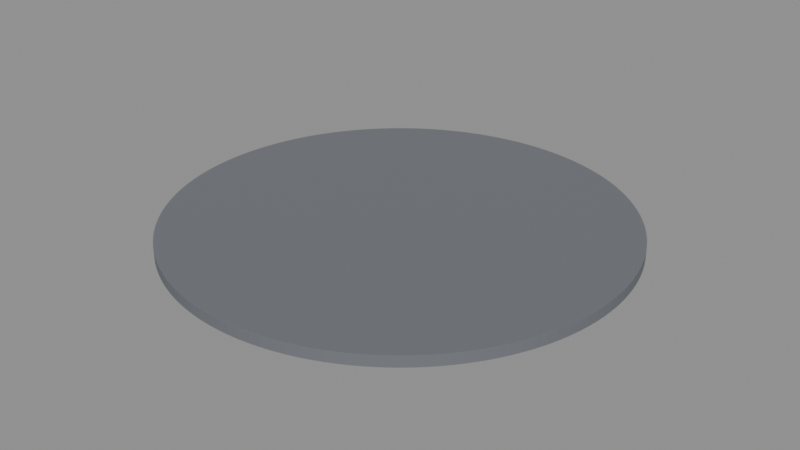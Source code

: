 # Source: BS_VL_Floor.blend  (saved by Blender 5.2.45; exported with 4.5.12 LTS)
import bpy
from mathutils import Matrix  # noqa: F401  (used for matrix-valued properties, if any)

bpy.ops.wm.read_factory_settings(use_empty=True)
scene = bpy.context.scene
scene.name = 'Scene'

# ---- materials (node trees are filled in below, after node groups)
mat_b4o_floor = bpy.data.materials.new('B4O_Floor')
mat_b4o_floor.diffuse_color = (0.16, 0.17, 0.19, 1.0)

# ---- material node trees
mat_b4o_floor.use_nodes = True; mat_b4o_floor.node_tree.nodes.clear()
_N = mat_b4o_floor.node_tree.nodes; _L = mat_b4o_floor.node_tree.links
n0 = _N.new('ShaderNodeBsdfPrincipled'); n0.name = 'Principled BSDF'; n0.location = (-200, 100)
n0.inputs[0].default_value = (0.16, 0.17, 0.19, 1.0)
n0.inputs[1].default_value = 0.03
n0.inputs[2].default_value = 0.7
n0.inputs[10].default_value = 0.005
n1 = _N.new('ShaderNodeOutputMaterial'); n1.name = 'Material Output'; n1.location = (200, 100)
_L.new(n0.outputs[0], n1.inputs[0])
n1.is_active_output = True

# ---- meshes
me_cylinder = bpy.data.meshes.new('Cylinder')
me_cylinder.from_pydata([(7.542e-07, -4.995, -0.12), (7.542e-07, -4.995, 0.12), (-0.2451, -4.989, -0.12), (-0.2451, -4.989, 0.12), (-0.4896, -4.971, -0.12), (-0.4896, -4.971, 0.12), (-0.7329, -4.941, -0.12), (-0.7329, -4.941, 0.12), (-0.9745, -4.899, -0.12), (-0.9745, -4.899, 0.12), (-1.214, -4.845, -0.12), (-1.214, -4.845, 0.12), (-1.45, -4.78, -0.12), (-1.45, -4.78, 0.12), (-1.683, -4.703, -0.12), (-1.683, -4.703, 0.12), (-1.912, -4.615, -0.12), (-1.912, -4.615, 0.12), (-2.136, -4.515, -0.12), (-2.136, -4.515, 0.12), (-2.355, -4.405, -0.12), (-2.355, -4.405, 0.12), (-2.568, -4.284, -0.12), (-2.568, -4.284, 0.12), (-2.775, -4.153, -0.12), (-2.775, -4.153, 0.12), (-2.976, -4.012, -0.12), (-2.976, -4.012, 0.12), (-3.169, -3.861, -0.12), (-3.169, -3.861, 0.12), (-3.354, -3.701, -0.12), (-3.354, -3.701, 0.12), (-3.532, -3.532, -0.12), (-3.532, -3.532, 0.12), (-3.701, -3.354, -0.12), (-3.701, -3.354, 0.12), (-3.861, -3.169, -0.12), (-3.861, -3.169, 0.12), (-4.012, -2.976, -0.12), (-4.012, -2.976, 0.12), (-4.153, -2.775, -0.12), (-4.153, -2.775, 0.12), (-4.284, -2.568, -0.12), (-4.284, -2.568, 0.12), (-4.405, -2.355, -0.12), (-4.405, -2.355, 0.12), (-4.515, -2.136, -0.12), (-4.515, -2.136, 0.12), (-4.615, -1.912, -0.12), (-4.615, -1.912, 0.12), (-4.703, -1.683, -0.12), (-4.703, -1.683, 0.12), (-4.78, -1.45, -0.12), (-4.78, -1.45, 0.12), (-4.845, -1.214, -0.12), (-4.845, -1.214, 0.12), (-4.899, -0.9745, -0.12), (-4.899, -0.9745, 0.12), (-4.941, -0.7329, -0.12), (-4.941, -0.7329, 0.12), (-4.971, -0.4896, -0.12), (-4.971, -0.4896, 0.12), (-4.989, -0.2451, -0.12), (-4.989, -0.2451, 0.12), (-4.995, -7.542e-07, -0.12), (-4.995, -7.542e-07, 0.12), (-4.989, 0.2451, -0.12), (-4.989, 0.2451, 0.12), (-4.971, 0.4896, -0.12), (-4.971, 0.4896, 0.12), (-4.941, 0.7329, -0.12), (-4.941, 0.7329, 0.12), (-4.899, 0.9745, -0.12), (-4.899, 0.9745, 0.12), (-4.845, 1.214, -0.12), (-4.845, 1.214, 0.12), (-4.78, 1.45, -0.12), (-4.78, 1.45, 0.12), (-4.703, 1.683, -0.12), (-4.703, 1.683, 0.12), (-4.615, 1.912, -0.12), (-4.615, 1.912, 0.12), (-4.515, 2.136, -0.12), (-4.515, 2.136, 0.12), (-4.405, 2.355, -0.12), (-4.405, 2.355, 0.12), (-4.284, 2.568, -0.12), (-4.284, 2.568, 0.12), (-4.153, 2.775, -0.12), (-4.153, 2.775, 0.12), (-4.012, 2.976, -0.12), (-4.012, 2.976, 0.12), (-3.861, 3.169, -0.12), (-3.861, 3.169, 0.12), (-3.701, 3.354, -0.12), (-3.701, 3.354, 0.12), (-3.532, 3.532, -0.12), (-3.532, 3.532, 0.12), (-3.354, 3.701, -0.12), (-3.354, 3.701, 0.12), (-3.169, 3.861, -0.12), (-3.169, 3.861, 0.12), (-2.976, 4.012, -0.12), (-2.976, 4.012, 0.12), (-2.775, 4.153, -0.12), (-2.775, 4.153, 0.12), (-2.568, 4.284, -0.12), (-2.568, 4.284, 0.12), (-2.355, 4.405, -0.12), (-2.355, 4.405, 0.12), (-2.136, 4.515, -0.12), (-2.136, 4.515, 0.12), (-1.912, 4.615, -0.12), (-1.912, 4.615, 0.12), (-1.683, 4.703, -0.12), (-1.683, 4.703, 0.12), (-1.45, 4.78, -0.12), (-1.45, 4.78, 0.12), (-1.214, 4.845, -0.12), (-1.214, 4.845, 0.12), (-0.9745, 4.899, -0.12), (-0.9745, 4.899, 0.12), (-0.7329, 4.941, -0.12), (-0.7329, 4.941, 0.12), (-0.4896, 4.971, -0.12), (-0.4896, 4.971, 0.12), (-0.2451, 4.989, -0.12), (-0.2451, 4.989, 0.12), (-7.542e-07, 4.995, -0.12), (-7.542e-07, 4.995, 0.12), (0.2451, 4.989, -0.12), (0.2451, 4.989, 0.12), (0.4896, 4.971, -0.12), (0.4896, 4.971, 0.12), (0.7329, 4.941, -0.12), (0.7329, 4.941, 0.12), (0.9745, 4.899, -0.12), (0.9745, 4.899, 0.12), (1.214, 4.845, -0.12), (1.214, 4.845, 0.12), (1.45, 4.78, -0.12), (1.45, 4.78, 0.12), (1.683, 4.703, -0.12), (1.683, 4.703, 0.12), (1.912, 4.615, -0.12), (1.912, 4.615, 0.12), (2.136, 4.515, -0.12), (2.136, 4.515, 0.12), (2.355, 4.405, -0.12), (2.355, 4.405, 0.12), (2.568, 4.284, -0.12), (2.568, 4.284, 0.12), (2.775, 4.153, -0.12), (2.775, 4.153, 0.12), (2.976, 4.012, -0.12), (2.976, 4.012, 0.12), (3.169, 3.861, -0.12), (3.169, 3.861, 0.12), (3.354, 3.701, -0.12), (3.354, 3.701, 0.12), (3.532, 3.532, -0.12), (3.532, 3.532, 0.12), (3.701, 3.354, -0.12), (3.701, 3.354, 0.12), (3.861, 3.169, -0.12), (3.861, 3.169, 0.12), (4.012, 2.976, -0.12), (4.012, 2.976, 0.12), (4.153, 2.775, -0.12), (4.153, 2.775, 0.12), (4.284, 2.568, -0.12), (4.284, 2.568, 0.12), (4.405, 2.355, -0.12), (4.405, 2.355, 0.12), (4.515, 2.136, -0.12), (4.515, 2.136, 0.12), (4.615, 1.912, -0.12), (4.615, 1.912, 0.12), (4.703, 1.683, -0.12), (4.703, 1.683, 0.12), (4.78, 1.45, -0.12), (4.78, 1.45, 0.12), (4.845, 1.214, -0.12), (4.845, 1.214, 0.12), (4.899, 0.9745, -0.12), (4.899, 0.9745, 0.12), (4.941, 0.7329, -0.12), (4.941, 0.7329, 0.12), (4.971, 0.4896, -0.12), (4.971, 0.4896, 0.12), (4.989, 0.2451, -0.12), (4.989, 0.2451, 0.12), (4.995, 7.542e-07, -0.12), (4.995, 7.542e-07, 0.12), (4.989, -0.2451, -0.12), (4.989, -0.2451, 0.12), (4.971, -0.4896, -0.12), (4.971, -0.4896, 0.12), (4.941, -0.7329, -0.12), (4.941, -0.7329, 0.12), (4.899, -0.9745, -0.12), (4.899, -0.9745, 0.12), (4.845, -1.214, -0.12), (4.845, -1.214, 0.12), (4.78, -1.45, -0.12), (4.78, -1.45, 0.12), (4.703, -1.683, -0.12), (4.703, -1.683, 0.12), (4.615, -1.912, -0.12), (4.615, -1.912, 0.12), (4.515, -2.136, -0.12), (4.515, -2.136, 0.12), (4.405, -2.355, -0.12), (4.405, -2.355, 0.12), (4.284, -2.568, -0.12), (4.284, -2.568, 0.12), (4.153, -2.775, -0.12), (4.153, -2.775, 0.12), (4.012, -2.976, -0.12), (4.012, -2.976, 0.12), (3.861, -3.169, -0.12), (3.861, -3.169, 0.12), (3.701, -3.354, -0.12), (3.701, -3.354, 0.12), (3.532, -3.532, -0.12), (3.532, -3.532, 0.12), (3.354, -3.701, -0.12), (3.354, -3.701, 0.12), (3.169, -3.861, -0.12), (3.169, -3.861, 0.12), (2.976, -4.012, -0.12), (2.976, -4.012, 0.12), (2.775, -4.153, -0.12), (2.775, -4.153, 0.12), (2.568, -4.284, -0.12), (2.568, -4.284, 0.12), (2.355, -4.405, -0.12), (2.355, -4.405, 0.12), (2.136, -4.515, -0.12), (2.136, -4.515, 0.12), (1.912, -4.615, -0.12), (1.912, -4.615, 0.12), (1.683, -4.703, -0.12), (1.683, -4.703, 0.12), (1.45, -4.78, -0.12), (1.45, -4.78, 0.12), (1.214, -4.845, -0.12), (1.214, -4.845, 0.12), (0.9745, -4.899, -0.12), (0.9745, -4.899, 0.12), (0.7329, -4.941, -0.12), (0.7329, -4.941, 0.12), (0.4896, -4.971, -0.12), (0.4896, -4.971, 0.12), (0.2451, -4.989, -0.12), (0.2451, -4.989, 0.12)], [], [(0, 1, 3, 2), (2, 3, 5, 4), (4, 5, 7, 6), (6, 7, 9, 8), (8, 9, 11, 10), (10, 11, 13, 12), (12, 13, 15, 14), (14, 15, 17, 16), (16, 17, 19, 18), (18, 19, 21, 20), (20, 21, 23, 22), (22, 23, 25, 24), (24, 25, 27, 26), (26, 27, 29, 28), (28, 29, 31, 30), (30, 31, 33, 32), (32, 33, 35, 34), (34, 35, 37, 36), (36, 37, 39, 38), (38, 39, 41, 40), (40, 41, 43, 42), (42, 43, 45, 44), (44, 45, 47, 46), (46, 47, 49, 48), (48, 49, 51, 50), (50, 51, 53, 52), (52, 53, 55, 54), (54, 55, 57, 56), (56, 57, 59, 58), (58, 59, 61, 60), (60, 61, 63, 62), (62, 63, 65, 64), (64, 65, 67, 66), (66, 67, 69, 68), (68, 69, 71, 70), (70, 71, 73, 72), (72, 73, 75, 74), (74, 75, 77, 76), (76, 77, 79, 78), (78, 79, 81, 80), (80, 81, 83, 82), (82, 83, 85, 84), (84, 85, 87, 86), (86, 87, 89, 88), (88, 89, 91, 90), (90, 91, 93, 92), (92, 93, 95, 94), (94, 95, 97, 96), (96, 97, 99, 98), (98, 99, 101, 100), (100, 101, 103, 102), (102, 103, 105, 104), (104, 105, 107, 106), (106, 107, 109, 108), (108, 109, 111, 110), (110, 111, 113, 112), (112, 113, 115, 114), (114, 115, 117, 116), (116, 117, 119, 118), (118, 119, 121, 120), (120, 121, 123, 122), (122, 123, 125, 124), (124, 125, 127, 126), (126, 127, 129, 128), (128, 129, 131, 130), (130, 131, 133, 132), (132, 133, 135, 134), (134, 135, 137, 136), (136, 137, 139, 138), (138, 139, 141, 140), (140, 141, 143, 142), (142, 143, 145, 144), (144, 145, 147, 146), (146, 147, 149, 148), (148, 149, 151, 150), (150, 151, 153, 152), (152, 153, 155, 154), (154, 155, 157, 156), (156, 157, 159, 158), (158, 159, 161, 160), (160, 161, 163, 162), (162, 163, 165, 164), (164, 165, 167, 166), (166, 167, 169, 168), (168, 169, 171, 170), (170, 171, 173, 172), (172, 173, 175, 174), (174, 175, 177, 176), (176, 177, 179, 178), (178, 179, 181, 180), (180, 181, 183, 182), (182, 183, 185, 184), (184, 185, 187, 186), (186, 187, 189, 188), (188, 189, 191, 190), (190, 191, 193, 192), (192, 193, 195, 194), (194, 195, 197, 196), (196, 197, 199, 198), (198, 199, 201, 200), (200, 201, 203, 202), (202, 203, 205, 204), (204, 205, 207, 206), (206, 207, 209, 208), (208, 209, 211, 210), (210, 211, 213, 212), (212, 213, 215, 214), (214, 215, 217, 216), (216, 217, 219, 218), (218, 219, 221, 220), (220, 221, 223, 222), (222, 223, 225, 224), (224, 225, 227, 226), (226, 227, 229, 228), (228, 229, 231, 230), (230, 231, 233, 232), (232, 233, 235, 234), (234, 235, 237, 236), (236, 237, 239, 238), (238, 239, 241, 240), (240, 241, 243, 242), (242, 243, 245, 244), (244, 245, 247, 246), (246, 247, 249, 248), (248, 249, 251, 250), (250, 251, 253, 252), (3, 1, 255, 253, 251, 249, 247, 245, 243, 241, 239, 237, 235, 233, 231, 229, 227, 225, 223, 221, 219, 217, 215, 213, 211, 209, 207, 205, 203, 201, 199, 197, 195, 193, 191, 189, 187, 185, 183, 181, 179, 177, 175, 173, 171, 169, 167, 165, 163, 161, 159, 157, 155, 153, 151, 149, 147, 145, 143, 141, 139, 137, 135, 133, 131, 129, 127, 125, 123, 121, 119, 117, 115, 113, 111, 109, 107, 105, 103, 101, 99, 97, 95, 93, 91, 89, 87, 85, 83, 81, 79, 77, 75, 73, 71, 69, 67, 65, 63, 61, 59, 57, 55, 53, 51, 49, 47, 45, 43, 41, 39, 37, 35, 33, 31, 29, 27, 25, 23, 21, 19, 17, 15, 13, 11, 9, 7, 5), (252, 253, 255, 254), (254, 255, 1, 0), (0, 2, 4, 6, 8, 10, 12, 14, 16, 18, 20, 22, 24, 26, 28, 30, 32, 34, 36, 38, 40, 42, 44, 46, 48, 50, 52, 54, 56, 58, 60, 62, 64, 66, 68, 70, 72, 74, 76, 78, 80, 82, 84, 86, 88, 90, 92, 94, 96, 98, 100, 102, 104, 106, 108, 110, 112, 114, 116, 118, 120, 122, 124, 126, 128, 130, 132, 134, 136, 138, 140, 142, 144, 146, 148, 150, 152, 154, 156, 158, 160, 162, 164, 166, 168, 170, 172, 174, 176, 178, 180, 182, 184, 186, 188, 190, 192, 194, 196, 198, 200, 202, 204, 206, 208, 210, 212, 214, 216, 218, 220, 222, 224, 226, 228, 230, 232, 234, 236, 238, 240, 242, 244, 246, 248, 250, 252, 254)])
_uv = me_cylinder.uv_layers.new(name='UVMap')
_uv.uv.foreach_set('vector', [7.542e-07, -0.24, 7.542e-07, 0.0, -0.2451, 0.0, -0.2451, -0.24, -0.2451, -0.24, -0.2451, 0.0, -0.4896, 0.0, -0.4896, -0.24, -0.4896, -0.24, -0.4896, 0.0, -0.7329, 0.0, -0.7329, -0.24, -0.7329, -0.24, -0.7329, 0.0, -0.9745, 0.0, -0.9745, -0.24, -0.9745, -0.24, -0.9745, 0.0, -1.214, 0.0, -1.214, -0.24, -1.214, -0.24, -1.214, 0.0, -1.45, 0.0, -1.45, -0.24, -1.45, -0.24, -1.45, 0.0, -1.683, 0.0, -1.683, -0.24, -1.683, -0.24, -1.683, 0.0, -1.912, 0.0, -1.912, -0.24, -1.912, -0.24, -1.912, 0.0, -2.136, 0.0, -2.136, -0.24, -2.136, -0.24, -2.136, 0.0, -2.355, 0.0, -2.355, -0.24, -2.355, -0.24, -2.355, 0.0, -2.568, 0.0, -2.568, -0.24, -2.568, -0.24, -2.568, 0.0, -2.775, 0.0, -2.775, -0.24, -2.775, -0.24, -2.775, 0.0, -2.976, 0.0, -2.976, -0.24, -2.976, -0.24, -2.976, 0.0, -3.169, 0.0, -3.169, -0.24, -3.169, -0.24, -3.169, 0.0, -3.354, 0.0, -3.354, -0.24, -3.354, -0.24, -3.354, 0.0, -3.532, 0.0, -3.532, -0.24, -3.532, -0.24, -3.532, 0.0, -3.354, 0.0, -3.354, -0.24, -3.354, -0.24, -3.354, 0.0, -3.169, 0.0, -3.169, -0.24, -3.169, -0.24, -3.169, 0.0, -2.976, 0.0, -2.976, -0.24, -2.976, -0.24, -2.976, 0.0, -2.775, 0.0, -2.775, -0.24, -2.775, -0.24, -2.775, 0.0, -2.568, 0.0, -2.568, -0.24, -2.568, -0.24, -2.568, 0.0, -2.355, 0.0, -2.355, -0.24, -2.355, -0.24, -2.355, 0.0, -2.136, 0.0, -2.136, -0.24, -2.136, -0.24, -2.136, 0.0, -1.912, 0.0, -1.912, -0.24, -1.912, -0.24, -1.912, 0.0, -1.683, 0.0, -1.683, -0.24, -1.683, -0.24, -1.683, 0.0, -1.45, 0.0, -1.45, -0.24, -1.45, -0.24, -1.45, 0.0, -1.214, 0.0, -1.214, -0.24, -1.214, -0.24, -1.214, 0.0, -0.9745, 0.0, -0.9745, -0.24, -0.9745, -0.24, -0.9745, 0.0, -0.7329, 0.0, -0.7329, -0.24, -0.7329, -0.24, -0.7329, 0.0, -0.4896, 0.0, -0.4896, -0.24, -0.4896, -0.24, -0.4896, 0.0, -0.2451, 0.0, -0.2451, -0.24, -0.2451, -0.24, -0.2451, 0.0, -7.542e-07, 0.0, -7.542e-07, -0.24, -7.542e-07, -0.24, -7.542e-07, 0.0, 0.2451, 0.0, 0.2451, -0.24, 0.2451, -0.24, 0.2451, 0.0, 0.4896, 0.0, 0.4896, -0.24, 0.4896, -0.24, 0.4896, 0.0, 0.7329, 0.0, 0.7329, -0.24, 0.7329, -0.24, 0.7329, 0.0, 0.9745, 0.0, 0.9745, -0.24, 0.9745, -0.24, 0.9745, 0.0, 1.214, 0.0, 1.214, -0.24, 1.214, -0.24, 1.214, 0.0, 1.45, 0.0, 1.45, -0.24, 1.45, -0.24, 1.45, 0.0, 1.683, 0.0, 1.683, -0.24, 1.683, -0.24, 1.683, 0.0, 1.912, 0.0, 1.912, -0.24, 1.912, -0.24, 1.912, 0.0, 2.136, 0.0, 2.136, -0.24, 2.136, -0.24, 2.136, 0.0, 2.355, 0.0, 2.355, -0.24, 2.355, -0.24, 2.355, 0.0, 2.568, 0.0, 2.568, -0.24, 2.568, -0.24, 2.568, 0.0, 2.775, 0.0, 2.775, -0.24, 2.775, -0.24, 2.775, 0.0, 2.976, 0.0, 2.976, -0.24, 2.976, -0.24, 2.976, 0.0, 3.169, 0.0, 3.169, -0.24, 3.169, -0.24, 3.169, 0.0, 3.354, 0.0, 3.354, -0.24, 3.354, -0.24, 3.354, 0.0, 3.532, 0.0, 3.532, -0.24, -3.532, -0.24, -3.532, 0.0, -3.354, 0.0, -3.354, -0.24, -3.354, -0.24, -3.354, 0.0, -3.169, 0.0, -3.169, -0.24, -3.169, -0.24, -3.169, 0.0, -2.976, 0.0, -2.976, -0.24, -2.976, -0.24, -2.976, 0.0, -2.775, 0.0, -2.775, -0.24, -2.775, -0.24, -2.775, 0.0, -2.568, 0.0, -2.568, -0.24, -2.568, -0.24, -2.568, 0.0, -2.355, 0.0, -2.355, -0.24, -2.355, -0.24, -2.355, 0.0, -2.136, 0.0, -2.136, -0.24, -2.136, -0.24, -2.136, 0.0, -1.912, 0.0, -1.912, -0.24, -1.912, -0.24, -1.912, 0.0, -1.683, 0.0, -1.683, -0.24, -1.683, -0.24, -1.683, 0.0, -1.45, 0.0, -1.45, -0.24, -1.45, -0.24, -1.45, 0.0, -1.214, 0.0, -1.214, -0.24, -1.214, -0.24, -1.214, 0.0, -0.9745, 0.0, -0.9745, -0.24, -0.9745, -0.24, -0.9745, 0.0, -0.7329, 0.0, -0.7329, -0.24, -0.7329, -0.24, -0.7329, 0.0, -0.4896, 0.0, -0.4896, -0.24, -0.4896, -0.24, -0.4896, 0.0, -0.2451, 0.0, -0.2451, -0.24, -0.2451, -0.24, -0.2451, 0.0, -7.542e-07, 0.0, -7.542e-07, -0.24, -7.542e-07, -0.24, -7.542e-07, 0.0, 0.2451, 0.0, 0.2451, -0.24, 0.2451, -0.24, 0.2451, 0.0, 0.4896, 0.0, 0.4896, -0.24, 0.4896, -0.24, 0.4896, 0.0, 0.7329, 0.0, 0.7329, -0.24, 0.7329, -0.24, 0.7329, 0.0, 0.9745, 0.0, 0.9745, -0.24, 0.9745, -0.24, 0.9745, 0.0, 1.214, 0.0, 1.214, -0.24, 1.214, -0.24, 1.214, 0.0, 1.45, 0.0, 1.45, -0.24, 1.45, -0.24, 1.45, 0.0, 1.683, 0.0, 1.683, -0.24, 1.683, -0.24, 1.683, 0.0, 1.912, 0.0, 1.912, -0.24, 1.912, -0.24, 1.912, 0.0, 2.136, 0.0, 2.136, -0.24, 2.136, -0.24, 2.136, 0.0, 2.355, 0.0, 2.355, -0.24, 2.355, -0.24, 2.355, 0.0, 2.568, 0.0, 2.568, -0.24, 2.568, -0.24, 2.568, 0.0, 2.775, 0.0, 2.775, -0.24, 2.775, -0.24, 2.775, 0.0, 2.976, 0.0, 2.976, -0.24, 2.976, -0.24, 2.976, 0.0, 3.169, 0.0, 3.169, -0.24, 3.169, -0.24, 3.169, 0.0, 3.354, 0.0, 3.354, -0.24, 3.354, -0.24, 3.354, 0.0, 3.532, 0.0, 3.532, -0.24, 3.532, -0.24, 3.532, 0.0, 3.354, 0.0, 3.354, -0.24, 3.354, -0.24, 3.354, 0.0, 3.169, 0.0, 3.169, -0.24, 3.169, -0.24, 3.169, 0.0, 2.976, 0.0, 2.976, -0.24, 2.976, -0.24, 2.976, 0.0, 2.775, 0.0, 2.775, -0.24, 2.775, -0.24, 2.775, 0.0, 2.568, 0.0, 2.568, -0.24, 2.568, -0.24, 2.568, 0.0, 2.355, 0.0, 2.355, -0.24, 2.355, -0.24, 2.355, 0.0, 2.136, 0.0, 2.136, -0.24, 2.136, -0.24, 2.136, 0.0, 1.912, 0.0, 1.912, -0.24, 1.912, -0.24, 1.912, 0.0, 1.683, 0.0, 1.683, -0.24, 1.683, -0.24, 1.683, 0.0, 1.45, 0.0, 1.45, -0.24, 1.45, -0.24, 1.45, 0.0, 1.214, 0.0, 1.214, -0.24, 1.214, -0.24, 1.214, 0.0, 0.9745, 0.0, 0.9745, -0.24, 0.9745, -0.24, 0.9745, 0.0, 0.7329, 0.0, 0.7329, -0.24, 0.7329, -0.24, 0.7329, 0.0, 0.4896, 0.0, 0.4896, -0.24, 0.4896, -0.24, 0.4896, 0.0, 0.2451, 0.0, 0.2451, -0.24, 0.2451, -0.24, 0.2451, 0.0, 7.542e-07, 0.0, 7.542e-07, -0.24, 7.542e-07, -0.24, 7.542e-07, 0.0, -0.2451, 0.0, -0.2451, -0.24, -0.2451, -0.24, -0.2451, 0.0, -0.4896, 0.0, -0.4896, -0.24, -0.4896, -0.24, -0.4896, 0.0, -0.7329, 0.0, -0.7329, -0.24, -0.7329, -0.24, -0.7329, 0.0, -0.9745, 0.0, -0.9745, -0.24, -0.9745, -0.24, -0.9745, 0.0, -1.214, 0.0, -1.214, -0.24, -1.214, -0.24, -1.214, 0.0, -1.45, 0.0, -1.45, -0.24, -1.45, -0.24, -1.45, 0.0, -1.683, 0.0, -1.683, -0.24, -1.683, -0.24, -1.683, 0.0, -1.912, 0.0, -1.912, -0.24, -1.912, -0.24, -1.912, 0.0, -2.136, 0.0, -2.136, -0.24, -2.136, -0.24, -2.136, 0.0, -2.355, 0.0, -2.355, -0.24, -2.355, -0.24, -2.355, 0.0, -2.568, 0.0, -2.568, -0.24, -2.568, -0.24, -2.568, 0.0, -2.775, 0.0, -2.775, -0.24, -2.775, -0.24, -2.775, 0.0, -2.976, 0.0, -2.976, -0.24, -2.976, -0.24, -2.976, 0.0, -3.169, 0.0, -3.169, -0.24, -3.169, -0.24, -3.169, 0.0, -3.354, 0.0, -3.354, -0.24, -3.354, -0.24, -3.354, 0.0, -3.532, 0.0, -3.532, -0.24, 3.532, -0.24, 3.532, 0.0, 3.354, 0.0, 3.354, -0.24, 3.354, -0.24, 3.354, 0.0, 3.169, 0.0, 3.169, -0.24, 3.169, -0.24, 3.169, 0.0, 2.976, 0.0, 2.976, -0.24, 2.976, -0.24, 2.976, 0.0, 2.775, 0.0, 2.775, -0.24, 2.775, -0.24, 2.775, 0.0, 2.568, 0.0, 2.568, -0.24, 2.568, -0.24, 2.568, 0.0, 2.355, 0.0, 2.355, -0.24, 2.355, -0.24, 2.355, 0.0, 2.136, 0.0, 2.136, -0.24, 2.136, -0.24, 2.136, 0.0, 1.912, 0.0, 1.912, -0.24, 1.912, -0.24, 1.912, 0.0, 1.683, 0.0, 1.683, -0.24, 1.683, -0.24, 1.683, 0.0, 1.45, 0.0, 1.45, -0.24, 1.45, -0.24, 1.45, 0.0, 1.214, 0.0, 1.214, -0.24, 1.214, -0.24, 1.214, 0.0, 0.9745, 0.0, 0.9745, -0.24, 0.9745, -0.24, 0.9745, 0.0, 0.7329, 0.0, 0.7329, -0.24, 0.7329, -0.24, 0.7329, 0.0, 0.4896, 0.0, 0.4896, -0.24, -0.2451, -4.989, 7.542e-07, -4.995, 0.2451, -4.989, 0.4896, -4.971, 0.7329, -4.941, 0.9745, -4.899, 1.214, -4.845, 1.45, -4.78, 1.683, -4.703, 1.912, -4.615, 2.136, -4.515, 2.355, -4.405, 2.568, -4.284, 2.775, -4.153, 2.976, -4.012, 3.169, -3.861, 3.354, -3.701, 3.532, -3.532, 3.701, -3.354, 3.861, -3.169, 4.012, -2.976, 4.153, -2.775, 4.284, -2.568, 4.405, -2.355, 4.515, -2.136, 4.615, -1.912, 4.703, -1.683, 4.78, -1.45, 4.845, -1.214, 4.899, -0.9745, 4.941, -0.7329, 4.971, -0.4896, 4.989, -0.2451, 4.995, 7.542e-07, 4.989, 0.2451, 4.971, 0.4896, 4.941, 0.7329, 4.899, 0.9745, 4.845, 1.214, 4.78, 1.45, 4.703, 1.683, 4.615, 1.912, 4.515, 2.136, 4.405, 2.355, 4.284, 2.568, 4.153, 2.775, 4.012, 2.976, 3.861, 3.169, 3.701, 3.354, 3.532, 3.532, 3.354, 3.701, 3.169, 3.861, 2.976, 4.012, 2.775, 4.153, 2.568, 4.284, 2.355, 4.405, 2.136, 4.515, 1.912, 4.615, 1.683, 4.703, 1.45, 4.78, 1.214, 4.845, 0.9745, 4.899, 0.7329, 4.941, 0.4896, 4.971, 0.2451, 4.989, -7.542e-07, 4.995, -0.2451, 4.989, -0.4896, 4.971, -0.7329, 4.941, -0.9745, 4.899, -1.214, 4.845, -1.45, 4.78, -1.683, 4.703, -1.912, 4.615, -2.136, 4.515, -2.355, 4.405, -2.568, 4.284, -2.775, 4.153, -2.976, 4.012, -3.169, 3.861, -3.354, 3.701, -3.532, 3.532, -3.701, 3.354, -3.861, 3.169, -4.012, 2.976, -4.153, 2.775, -4.284, 2.568, -4.405, 2.355, -4.515, 2.136, -4.615, 1.912, -4.703, 1.683, -4.78, 1.45, -4.845, 1.214, -4.899, 0.9745, -4.941, 0.7329, -4.971, 0.4896, -4.989, 0.2451, -4.995, -7.542e-07, -4.989, -0.2451, -4.971, -0.4896, -4.941, -0.7329, -4.899, -0.9745, -4.845, -1.214, -4.78, -1.45, -4.703, -1.683, -4.615, -1.912, -4.515, -2.136, -4.405, -2.355, -4.284, -2.568, -4.153, -2.775, -4.012, -2.976, -3.861, -3.169, -3.701, -3.354, -3.532, -3.532, -3.354, -3.701, -3.169, -3.861, -2.976, -4.012, -2.775, -4.153, -2.568, -4.284, -2.355, -4.405, -2.136, -4.515, -1.912, -4.615, -1.683, -4.703, -1.45, -4.78, -1.214, -4.845, -0.9745, -4.899, -0.7329, -4.941, -0.4896, -4.971, 0.4896, -0.24, 0.4896, 0.0, 0.2451, 0.0, 0.2451, -0.24, 0.2451, -0.24, 0.2451, 0.0, 7.542e-07, 0.0, 7.542e-07, -0.24, 7.542e-07, -4.995, -0.2451, -4.989, -0.4896, -4.971, -0.7329, -4.941, -0.9745, -4.899, -1.214, -4.845, -1.45, -4.78, -1.683, -4.703, -1.912, -4.615, -2.136, -4.515, -2.355, -4.405, -2.568, -4.284, -2.775, -4.153, -2.976, -4.012, -3.169, -3.861, -3.354, -3.701, -3.532, -3.532, -3.701, -3.354, -3.861, -3.169, -4.012, -2.976, -4.153, -2.775, -4.284, -2.568, -4.405, -2.355, -4.515, -2.136, -4.615, -1.912, -4.703, -1.683, -4.78, -1.45, -4.845, -1.214, -4.899, -0.9745, -4.941, -0.7329, -4.971, -0.4896, -4.989, -0.2451, -4.995, -7.542e-07, -4.989, 0.2451, -4.971, 0.4896, -4.941, 0.7329, -4.899, 0.9745, -4.845, 1.214, -4.78, 1.45, -4.703, 1.683, -4.615, 1.912, -4.515, 2.136, -4.405, 2.355, -4.284, 2.568, -4.153, 2.775, -4.012, 2.976, -3.861, 3.169, -3.701, 3.354, -3.532, 3.532, -3.354, 3.701, -3.169, 3.861, -2.976, 4.012, -2.775, 4.153, -2.568, 4.284, -2.355, 4.405, -2.136, 4.515, -1.912, 4.615, -1.683, 4.703, -1.45, 4.78, -1.214, 4.845, -0.9745, 4.899, -0.7329, 4.941, -0.4896, 4.971, -0.2451, 4.989, -7.542e-07, 4.995, 0.2451, 4.989, 0.4896, 4.971, 0.7329, 4.941, 0.9745, 4.899, 1.214, 4.845, 1.45, 4.78, 1.683, 4.703, 1.912, 4.615, 2.136, 4.515, 2.355, 4.405, 2.568, 4.284, 2.775, 4.153, 2.976, 4.012, 3.169, 3.861, 3.354, 3.701, 3.532, 3.532, 3.701, 3.354, 3.861, 3.169, 4.012, 2.976, 4.153, 2.775, 4.284, 2.568, 4.405, 2.355, 4.515, 2.136, 4.615, 1.912, 4.703, 1.683, 4.78, 1.45, 4.845, 1.214, 4.899, 0.9745, 4.941, 0.7329, 4.971, 0.4896, 4.989, 0.2451, 4.995, 7.542e-07, 4.989, -0.2451, 4.971, -0.4896, 4.941, -0.7329, 4.899, -0.9745, 4.845, -1.214, 4.78, -1.45, 4.703, -1.683, 4.615, -1.912, 4.515, -2.136, 4.405, -2.355, 4.284, -2.568, 4.153, -2.775, 4.012, -2.976, 3.861, -3.169, 3.701, -3.354, 3.532, -3.532, 3.354, -3.701, 3.169, -3.861, 2.976, -4.012, 2.775, -4.153, 2.568, -4.284, 2.355, -4.405, 2.136, -4.515, 1.912, -4.615, 1.683, -4.703, 1.45, -4.78, 1.214, -4.845, 0.9745, -4.899, 0.7329, -4.941, 0.4896, -4.971, 0.2451, -4.989])
me_cylinder.materials.append(mat_b4o_floor)
me_cylinder.update()

# ---- objects
ob_floor = bpy.data.objects.new('Floor', me_cylinder)

# ---- transforms, parenting, visibility, modifiers, constraints
ob_floor.location = (0.0, 0.0, -0.12)
_m = ob_floor.modifiers.new('Edge_Bevel', 'BEVEL')
_m.width = 0.002
_m.width_pct = 0.002
_m.segments = 2

# ---- collection membership
scene.collection.objects.link(ob_floor)

# ---- scene / render settings (as saved in the file)
scene.frame_start = 1; scene.frame_end = 250; scene.frame_set(1)
scene.render.engine = 'BLENDER_EEVEE_NEXT'
scene.render.bake_bias = 0.0
scene.render.bake_samples = 0
scene.render.compositor_device = 'GPU'
scene.eevee.use_volume_custom_range = False
scene.eevee.fast_gi_thickness_near = 0.1
scene.eevee.fast_gi_thickness_far = 0.0
scene.eevee.ray_tracing_options.screen_trace_thickness = 0.1
bpy.context.view_layer.update()

# ---- added for rendering (the .blend has no active camera and no usable light): camera, sun + grey world if the file has none
cam_auto = bpy.data.cameras.new('AutoCamera')
cam_auto.lens = 50.0
cam_auto.sensor_width = 36.0
cam_auto.clip_end = 1000.0
ob_auto_camera = bpy.data.objects.new('AutoCamera', cam_auto)
scene.collection.objects.link(ob_auto_camera)
ob_auto_camera.location = (13.0735, -15.6881, 10.3388)
ob_auto_camera.rotation_euler = (1.09748, -7.21219e-08, 0.694738)
scene.camera = ob_auto_camera
light_auto_sun = bpy.data.lights.new('AutoSun', 'SUN')
light_auto_sun.energy = 3.0
light_auto_sun.angle = 0.0523599
ob_auto_sun = bpy.data.objects.new('AutoSun', light_auto_sun)
scene.collection.objects.link(ob_auto_sun)
ob_auto_sun.rotation_euler = (0.872665, 0.174533, 0.523599)
if scene.world is None:
    world_auto = bpy.data.worlds.new('AutoWorld')
    world_auto.color = (0.3, 0.3, 0.3)
    scene.world = world_auto
bpy.context.view_layer.update()
